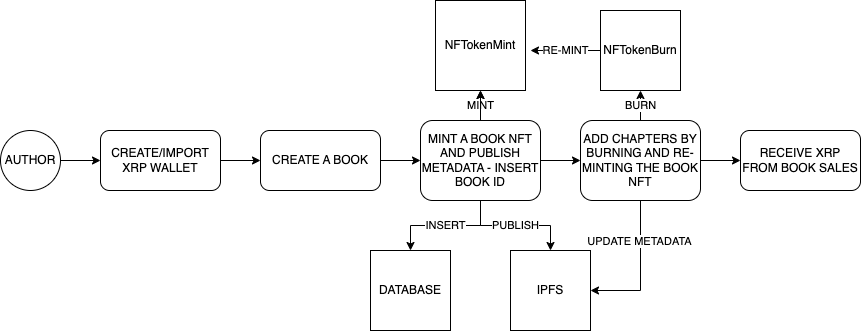

The diagram above was exported from draw.io. Its source (the exported page's mxGraphModel, read from the mxfile embedded in the PNG):
<mxGraphModel dx="1306" dy="754" grid="1" gridSize="10" guides="1" tooltips="1" connect="1" arrows="1" fold="1" page="1" pageScale="1" pageWidth="827" pageHeight="1169" math="0" shadow="0">
  <root>
    <mxCell id="WIyWlLk6GJQsqaUBKTNV-0" />
    <mxCell id="WIyWlLk6GJQsqaUBKTNV-1" parent="WIyWlLk6GJQsqaUBKTNV-0" />
    <mxCell id="kIqrPXP2Smglasg7UE7t-21" style="edgeStyle=orthogonalEdgeStyle;rounded=0;orthogonalLoop=1;jettySize=auto;html=1;exitX=1;exitY=0.5;exitDx=0;exitDy=0;entryX=0;entryY=0.5;entryDx=0;entryDy=0;" parent="WIyWlLk6GJQsqaUBKTNV-1" source="kIqrPXP2Smglasg7UE7t-1" target="kIqrPXP2Smglasg7UE7t-2" edge="1">
      <mxGeometry relative="1" as="geometry" />
    </mxCell>
    <mxCell id="kIqrPXP2Smglasg7UE7t-1" value="AUTHOR" style="ellipse;whiteSpace=wrap;html=1;aspect=fixed;" parent="WIyWlLk6GJQsqaUBKTNV-1" vertex="1">
      <mxGeometry x="60" y="290" width="60" height="60" as="geometry" />
    </mxCell>
    <mxCell id="kIqrPXP2Smglasg7UE7t-22" style="edgeStyle=orthogonalEdgeStyle;rounded=0;orthogonalLoop=1;jettySize=auto;html=1;entryX=0;entryY=0.5;entryDx=0;entryDy=0;" parent="WIyWlLk6GJQsqaUBKTNV-1" source="kIqrPXP2Smglasg7UE7t-2" target="kIqrPXP2Smglasg7UE7t-4" edge="1">
      <mxGeometry relative="1" as="geometry" />
    </mxCell>
    <mxCell id="kIqrPXP2Smglasg7UE7t-2" value="CREATE/IMPORT XRP WALLET" style="rounded=1;whiteSpace=wrap;html=1;" parent="WIyWlLk6GJQsqaUBKTNV-1" vertex="1">
      <mxGeometry x="160" y="290" width="120" height="60" as="geometry" />
    </mxCell>
    <mxCell id="kIqrPXP2Smglasg7UE7t-23" style="edgeStyle=orthogonalEdgeStyle;rounded=0;orthogonalLoop=1;jettySize=auto;html=1;exitX=1;exitY=0.5;exitDx=0;exitDy=0;entryX=0;entryY=0.5;entryDx=0;entryDy=0;" parent="WIyWlLk6GJQsqaUBKTNV-1" source="kIqrPXP2Smglasg7UE7t-4" target="kIqrPXP2Smglasg7UE7t-8" edge="1">
      <mxGeometry relative="1" as="geometry" />
    </mxCell>
    <mxCell id="kIqrPXP2Smglasg7UE7t-4" value="CREATE A BOOK" style="rounded=1;whiteSpace=wrap;html=1;" parent="WIyWlLk6GJQsqaUBKTNV-1" vertex="1">
      <mxGeometry x="320" y="290" width="120" height="60" as="geometry" />
    </mxCell>
    <mxCell id="kIqrPXP2Smglasg7UE7t-5" value="NFTokenMint" style="whiteSpace=wrap;html=1;aspect=fixed;align=center;fontSize=12;" parent="WIyWlLk6GJQsqaUBKTNV-1" vertex="1">
      <mxGeometry x="495" y="160" width="90" height="90" as="geometry" />
    </mxCell>
    <mxCell id="kIqrPXP2Smglasg7UE7t-26" value="MINT" style="edgeStyle=orthogonalEdgeStyle;rounded=0;orthogonalLoop=1;jettySize=auto;html=1;exitX=0.5;exitY=0;exitDx=0;exitDy=0;entryX=0.5;entryY=1;entryDx=0;entryDy=0;" parent="WIyWlLk6GJQsqaUBKTNV-1" source="kIqrPXP2Smglasg7UE7t-8" target="kIqrPXP2Smglasg7UE7t-5" edge="1">
      <mxGeometry relative="1" as="geometry" />
    </mxCell>
    <mxCell id="kIqrPXP2Smglasg7UE7t-28" style="edgeStyle=orthogonalEdgeStyle;rounded=0;orthogonalLoop=1;jettySize=auto;html=1;entryX=0;entryY=0.5;entryDx=0;entryDy=0;" parent="WIyWlLk6GJQsqaUBKTNV-1" source="kIqrPXP2Smglasg7UE7t-8" edge="1">
      <mxGeometry relative="1" as="geometry">
        <mxPoint x="640" y="320" as="targetPoint" />
      </mxGeometry>
    </mxCell>
    <mxCell id="kIqrPXP2Smglasg7UE7t-32" value="" style="edgeStyle=orthogonalEdgeStyle;rounded=0;orthogonalLoop=1;jettySize=auto;html=1;" parent="WIyWlLk6GJQsqaUBKTNV-1" source="kIqrPXP2Smglasg7UE7t-8" target="kIqrPXP2Smglasg7UE7t-5" edge="1">
      <mxGeometry relative="1" as="geometry" />
    </mxCell>
    <mxCell id="XBM3cPrG-mSchg4C6Ta0-1" value="INSERT" style="edgeStyle=orthogonalEdgeStyle;rounded=0;orthogonalLoop=1;jettySize=auto;html=1;exitX=0.5;exitY=1;exitDx=0;exitDy=0;" parent="WIyWlLk6GJQsqaUBKTNV-1" source="kIqrPXP2Smglasg7UE7t-8" target="XBM3cPrG-mSchg4C6Ta0-0" edge="1">
      <mxGeometry relative="1" as="geometry" />
    </mxCell>
    <mxCell id="XBM3cPrG-mSchg4C6Ta0-3" value="PUBLISH" style="edgeStyle=orthogonalEdgeStyle;rounded=0;orthogonalLoop=1;jettySize=auto;html=1;" parent="WIyWlLk6GJQsqaUBKTNV-1" source="kIqrPXP2Smglasg7UE7t-8" target="XBM3cPrG-mSchg4C6Ta0-2" edge="1">
      <mxGeometry relative="1" as="geometry">
        <mxPoint as="offset" />
      </mxGeometry>
    </mxCell>
    <mxCell id="kIqrPXP2Smglasg7UE7t-8" value="MINT A BOOK NFT AND PUBLISH METADATA - INSERT BOOK ID" style="rounded=1;whiteSpace=wrap;html=1;" parent="WIyWlLk6GJQsqaUBKTNV-1" vertex="1">
      <mxGeometry x="480" y="280" width="120" height="80" as="geometry" />
    </mxCell>
    <mxCell id="XBM3cPrG-mSchg4C6Ta0-8" style="edgeStyle=orthogonalEdgeStyle;rounded=0;orthogonalLoop=1;jettySize=auto;html=1;exitX=0.5;exitY=1;exitDx=0;exitDy=0;entryX=1;entryY=0.5;entryDx=0;entryDy=0;" parent="WIyWlLk6GJQsqaUBKTNV-1" source="kIqrPXP2Smglasg7UE7t-33" target="XBM3cPrG-mSchg4C6Ta0-2" edge="1">
      <mxGeometry relative="1" as="geometry" />
    </mxCell>
    <mxCell id="XBM3cPrG-mSchg4C6Ta0-9" value="UPDATE METADATA" style="edgeLabel;html=1;align=center;verticalAlign=middle;resizable=0;points=[];" parent="XBM3cPrG-mSchg4C6Ta0-8" vertex="1" connectable="0">
      <mxGeometry x="-0.4467" y="-2" relative="1" as="geometry">
        <mxPoint y="1" as="offset" />
      </mxGeometry>
    </mxCell>
    <mxCell id="XBM3cPrG-mSchg4C6Ta0-12" style="edgeStyle=orthogonalEdgeStyle;rounded=0;orthogonalLoop=1;jettySize=auto;html=1;exitX=1;exitY=0.5;exitDx=0;exitDy=0;entryX=0;entryY=0.5;entryDx=0;entryDy=0;" parent="WIyWlLk6GJQsqaUBKTNV-1" source="kIqrPXP2Smglasg7UE7t-33" target="XBM3cPrG-mSchg4C6Ta0-11" edge="1">
      <mxGeometry relative="1" as="geometry" />
    </mxCell>
    <mxCell id="188-83ftyhXKbiojA4AO-1" value="BURN" style="edgeStyle=orthogonalEdgeStyle;rounded=0;orthogonalLoop=1;jettySize=auto;html=1;entryX=0.5;entryY=1;entryDx=0;entryDy=0;" parent="WIyWlLk6GJQsqaUBKTNV-1" source="kIqrPXP2Smglasg7UE7t-33" target="188-83ftyhXKbiojA4AO-0" edge="1">
      <mxGeometry relative="1" as="geometry" />
    </mxCell>
    <mxCell id="kIqrPXP2Smglasg7UE7t-33" value="ADD CHAPTERS BY BURNING AND RE-MINTING THE BOOK NFT" style="rounded=1;whiteSpace=wrap;html=1;" parent="WIyWlLk6GJQsqaUBKTNV-1" vertex="1">
      <mxGeometry x="640" y="280" width="120" height="80" as="geometry" />
    </mxCell>
    <mxCell id="XBM3cPrG-mSchg4C6Ta0-0" value="DATABASE" style="whiteSpace=wrap;html=1;aspect=fixed;" parent="WIyWlLk6GJQsqaUBKTNV-1" vertex="1">
      <mxGeometry x="430" y="410" width="80" height="80" as="geometry" />
    </mxCell>
    <mxCell id="XBM3cPrG-mSchg4C6Ta0-2" value="IPFS" style="whiteSpace=wrap;html=1;aspect=fixed;" parent="WIyWlLk6GJQsqaUBKTNV-1" vertex="1">
      <mxGeometry x="570" y="410" width="80" height="80" as="geometry" />
    </mxCell>
    <mxCell id="XBM3cPrG-mSchg4C6Ta0-11" value="RECEIVE XRP FROM BOOK SALES" style="rounded=1;whiteSpace=wrap;html=1;" parent="WIyWlLk6GJQsqaUBKTNV-1" vertex="1">
      <mxGeometry x="800" y="290" width="120" height="60" as="geometry" />
    </mxCell>
    <mxCell id="188-83ftyhXKbiojA4AO-2" value="RE-MINT" style="edgeStyle=orthogonalEdgeStyle;rounded=0;orthogonalLoop=1;jettySize=auto;html=1;" parent="WIyWlLk6GJQsqaUBKTNV-1" source="188-83ftyhXKbiojA4AO-0" edge="1">
      <mxGeometry relative="1" as="geometry">
        <mxPoint x="590" y="210" as="targetPoint" />
      </mxGeometry>
    </mxCell>
    <mxCell id="188-83ftyhXKbiojA4AO-0" value="NFTokenBurn" style="whiteSpace=wrap;html=1;aspect=fixed;" parent="WIyWlLk6GJQsqaUBKTNV-1" vertex="1">
      <mxGeometry x="660" y="170" width="80" height="80" as="geometry" />
    </mxCell>
  </root>
</mxGraphModel>